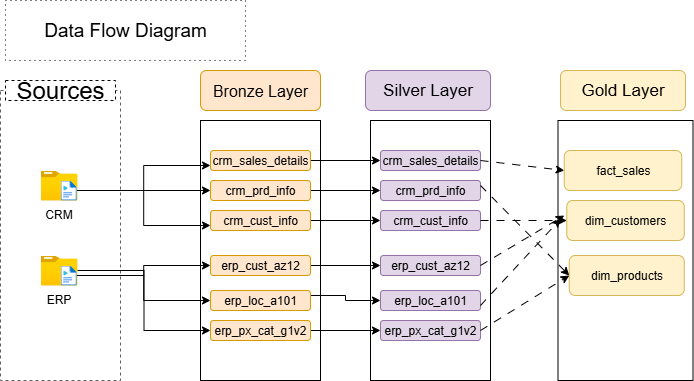

The diagram above was exported from draw.io. Its source (the exported page's mxGraphModel, read from the mxfile embedded in the PNG):
<mxGraphModel dx="786" dy="516" grid="1" gridSize="10" guides="1" tooltips="1" connect="1" arrows="1" fold="1" page="1" pageScale="1" pageWidth="850" pageHeight="1100" math="0" shadow="0">
  <root>
    <mxCell id="0" />
    <mxCell id="1" parent="0" />
    <mxCell id="SBk4uGEy6tsVg_thaGGv-1" value="" style="rounded=0;whiteSpace=wrap;html=1;fillColor=none;dashed=1;strokeColor=light-dark(#5e5e5e, #ededed);" parent="1" vertex="1">
      <mxGeometry x="10" y="100" width="120" height="290" as="geometry" />
    </mxCell>
    <mxCell id="SBk4uGEy6tsVg_thaGGv-2" value="Sources" style="rounded=0;whiteSpace=wrap;html=1;fontSize=24;dashed=1;" parent="1" vertex="1">
      <mxGeometry x="15" y="90" width="110" height="20" as="geometry" />
    </mxCell>
    <mxCell id="SBk4uGEy6tsVg_thaGGv-3" value="CRM" style="image;aspect=fixed;html=1;points=[];align=center;fontSize=12;image=img/lib/azure2/general/Folder_Blank.svg;" parent="1" vertex="1">
      <mxGeometry x="50" y="180" width="36.96" height="30" as="geometry" />
    </mxCell>
    <mxCell id="SBk4uGEy6tsVg_thaGGv-18" style="edgeStyle=orthogonalEdgeStyle;rounded=0;orthogonalLoop=1;jettySize=auto;html=1;entryX=0;entryY=0.5;entryDx=0;entryDy=0;" parent="1" source="SBk4uGEy6tsVg_thaGGv-4" target="SBk4uGEy6tsVg_thaGGv-13" edge="1">
      <mxGeometry relative="1" as="geometry" />
    </mxCell>
    <mxCell id="SBk4uGEy6tsVg_thaGGv-19" style="edgeStyle=orthogonalEdgeStyle;rounded=0;orthogonalLoop=1;jettySize=auto;html=1;entryX=0;entryY=0.75;entryDx=0;entryDy=0;" parent="1" source="SBk4uGEy6tsVg_thaGGv-4" target="SBk4uGEy6tsVg_thaGGv-15" edge="1">
      <mxGeometry relative="1" as="geometry" />
    </mxCell>
    <mxCell id="SBk4uGEy6tsVg_thaGGv-20" style="edgeStyle=orthogonalEdgeStyle;rounded=0;orthogonalLoop=1;jettySize=auto;html=1;entryX=0;entryY=0.75;entryDx=0;entryDy=0;" parent="1" source="SBk4uGEy6tsVg_thaGGv-4" target="SBk4uGEy6tsVg_thaGGv-12" edge="1">
      <mxGeometry relative="1" as="geometry" />
    </mxCell>
    <mxCell id="SBk4uGEy6tsVg_thaGGv-4" value="" style="image;aspect=fixed;html=1;points=[];align=center;fontSize=12;image=img/lib/azure2/general/Media_File.svg;" parent="1" vertex="1">
      <mxGeometry x="70" y="190" width="16.25" height="20" as="geometry" />
    </mxCell>
    <mxCell id="SBk4uGEy6tsVg_thaGGv-26" style="edgeStyle=orthogonalEdgeStyle;rounded=0;orthogonalLoop=1;jettySize=auto;html=1;entryX=0;entryY=0.5;entryDx=0;entryDy=0;" parent="1" source="SBk4uGEy6tsVg_thaGGv-5" target="SBk4uGEy6tsVg_thaGGv-23" edge="1">
      <mxGeometry relative="1" as="geometry" />
    </mxCell>
    <mxCell id="SBk4uGEy6tsVg_thaGGv-5" value="ERP" style="image;aspect=fixed;html=1;points=[];align=center;fontSize=12;image=img/lib/azure2/general/Folder_Blank.svg;" parent="1" vertex="1">
      <mxGeometry x="49.999999999999964" y="265" width="36.96" height="30" as="geometry" />
    </mxCell>
    <mxCell id="SBk4uGEy6tsVg_thaGGv-24" style="edgeStyle=orthogonalEdgeStyle;rounded=0;orthogonalLoop=1;jettySize=auto;html=1;entryX=0;entryY=0.5;entryDx=0;entryDy=0;" parent="1" source="SBk4uGEy6tsVg_thaGGv-6" target="SBk4uGEy6tsVg_thaGGv-21" edge="1">
      <mxGeometry relative="1" as="geometry" />
    </mxCell>
    <mxCell id="SBk4uGEy6tsVg_thaGGv-25" style="edgeStyle=orthogonalEdgeStyle;rounded=0;orthogonalLoop=1;jettySize=auto;html=1;entryX=0;entryY=0.5;entryDx=0;entryDy=0;" parent="1" source="SBk4uGEy6tsVg_thaGGv-6" target="SBk4uGEy6tsVg_thaGGv-22" edge="1">
      <mxGeometry relative="1" as="geometry" />
    </mxCell>
    <mxCell id="SBk4uGEy6tsVg_thaGGv-6" value="" style="image;aspect=fixed;html=1;points=[];align=center;fontSize=12;image=img/lib/azure2/general/Media_File.svg;" parent="1" vertex="1">
      <mxGeometry x="70" y="275" width="16.25" height="20" as="geometry" />
    </mxCell>
    <mxCell id="SBk4uGEy6tsVg_thaGGv-8" value="&lt;font style=&quot;font-size: 19px;&quot;&gt;Data Flow Diagram&lt;/font&gt;" style="rounded=0;whiteSpace=wrap;html=1;dashed=1;dashPattern=1 4;fillColor=none;" parent="1" vertex="1">
      <mxGeometry x="15" y="10" width="240" height="60" as="geometry" />
    </mxCell>
    <mxCell id="SBk4uGEy6tsVg_thaGGv-9" value="" style="rounded=0;whiteSpace=wrap;html=1;fillColor=none;strokeColor=default;" parent="1" vertex="1">
      <mxGeometry x="210" y="130" width="120" height="260" as="geometry" />
    </mxCell>
    <mxCell id="SBk4uGEy6tsVg_thaGGv-11" value="&lt;font style=&quot;font-size: 16px;&quot;&gt;Bronze Layer&lt;/font&gt;" style="rounded=1;whiteSpace=wrap;html=1;fillColor=#ffe6cc;strokeColor=#d79b00;" parent="1" vertex="1">
      <mxGeometry x="210" y="80" width="120" height="40" as="geometry" />
    </mxCell>
    <mxCell id="Pz-q8yQwdmYVx6Bokuys-8" style="edgeStyle=orthogonalEdgeStyle;rounded=0;orthogonalLoop=1;jettySize=auto;html=1;exitX=1;exitY=0.5;exitDx=0;exitDy=0;" parent="1" source="SBk4uGEy6tsVg_thaGGv-12" target="Pz-q8yQwdmYVx6Bokuys-2" edge="1">
      <mxGeometry relative="1" as="geometry" />
    </mxCell>
    <mxCell id="SBk4uGEy6tsVg_thaGGv-12" value="crm_sales_details" style="rounded=1;whiteSpace=wrap;html=1;fillColor=#ffe6cc;strokeColor=#d79b00;" parent="1" vertex="1">
      <mxGeometry x="220" y="160" width="100" height="20" as="geometry" />
    </mxCell>
    <mxCell id="Pz-q8yQwdmYVx6Bokuys-9" style="edgeStyle=orthogonalEdgeStyle;rounded=0;orthogonalLoop=1;jettySize=auto;html=1;exitX=1;exitY=0.5;exitDx=0;exitDy=0;" parent="1" source="SBk4uGEy6tsVg_thaGGv-13" target="Pz-q8yQwdmYVx6Bokuys-3" edge="1">
      <mxGeometry relative="1" as="geometry" />
    </mxCell>
    <mxCell id="SBk4uGEy6tsVg_thaGGv-13" value="crm_prd_info" style="rounded=1;whiteSpace=wrap;html=1;fillColor=#ffe6cc;strokeColor=#d79b00;" parent="1" vertex="1">
      <mxGeometry x="220" y="190" width="100" height="20" as="geometry" />
    </mxCell>
    <mxCell id="Pz-q8yQwdmYVx6Bokuys-10" style="edgeStyle=orthogonalEdgeStyle;rounded=0;orthogonalLoop=1;jettySize=auto;html=1;exitX=1;exitY=0.5;exitDx=0;exitDy=0;" parent="1" source="SBk4uGEy6tsVg_thaGGv-15" target="Pz-q8yQwdmYVx6Bokuys-4" edge="1">
      <mxGeometry relative="1" as="geometry" />
    </mxCell>
    <mxCell id="SBk4uGEy6tsVg_thaGGv-15" value="crm_cust_info" style="rounded=1;whiteSpace=wrap;html=1;fillColor=#ffe6cc;strokeColor=#d79b00;" parent="1" vertex="1">
      <mxGeometry x="220" y="220" width="100" height="20" as="geometry" />
    </mxCell>
    <mxCell id="Pz-q8yQwdmYVx6Bokuys-11" style="edgeStyle=orthogonalEdgeStyle;rounded=0;orthogonalLoop=1;jettySize=auto;html=1;exitX=1;exitY=0.5;exitDx=0;exitDy=0;entryX=0;entryY=0.5;entryDx=0;entryDy=0;" parent="1" source="SBk4uGEy6tsVg_thaGGv-21" target="Pz-q8yQwdmYVx6Bokuys-5" edge="1">
      <mxGeometry relative="1" as="geometry" />
    </mxCell>
    <mxCell id="SBk4uGEy6tsVg_thaGGv-21" value="erp_cust_az12" style="rounded=1;whiteSpace=wrap;html=1;fillColor=#ffe6cc;strokeColor=#d79b00;" parent="1" vertex="1">
      <mxGeometry x="220" y="265" width="100" height="20" as="geometry" />
    </mxCell>
    <mxCell id="Pz-q8yQwdmYVx6Bokuys-12" style="edgeStyle=orthogonalEdgeStyle;rounded=0;orthogonalLoop=1;jettySize=auto;html=1;exitX=1;exitY=0.25;exitDx=0;exitDy=0;" parent="1" source="SBk4uGEy6tsVg_thaGGv-22" target="Pz-q8yQwdmYVx6Bokuys-6" edge="1">
      <mxGeometry relative="1" as="geometry" />
    </mxCell>
    <mxCell id="SBk4uGEy6tsVg_thaGGv-22" value="erp_loc_a101" style="rounded=1;whiteSpace=wrap;html=1;fillColor=#ffe6cc;strokeColor=#d79b00;" parent="1" vertex="1">
      <mxGeometry x="220" y="300" width="100" height="20" as="geometry" />
    </mxCell>
    <mxCell id="Pz-q8yQwdmYVx6Bokuys-13" style="edgeStyle=orthogonalEdgeStyle;rounded=0;orthogonalLoop=1;jettySize=auto;html=1;exitX=1;exitY=0.5;exitDx=0;exitDy=0;entryX=0;entryY=0.5;entryDx=0;entryDy=0;" parent="1" source="SBk4uGEy6tsVg_thaGGv-23" target="Pz-q8yQwdmYVx6Bokuys-7" edge="1">
      <mxGeometry relative="1" as="geometry" />
    </mxCell>
    <mxCell id="SBk4uGEy6tsVg_thaGGv-23" value="erp_px_cat_g1v2" style="rounded=1;whiteSpace=wrap;html=1;fillColor=#ffe6cc;strokeColor=#d79b00;" parent="1" vertex="1">
      <mxGeometry x="220" y="330" width="100" height="20" as="geometry" />
    </mxCell>
    <mxCell id="SBk4uGEy6tsVg_thaGGv-27" value="&lt;font style=&quot;font-size: 17px;&quot;&gt;Silver Layer&lt;/font&gt;" style="rounded=1;whiteSpace=wrap;html=1;fillColor=#e1d5e7;strokeColor=#9673a6;" parent="1" vertex="1">
      <mxGeometry x="375" y="80" width="125" height="40" as="geometry" />
    </mxCell>
    <mxCell id="Pz-q8yQwdmYVx6Bokuys-1" value="" style="rounded=0;whiteSpace=wrap;html=1;fillColor=none;strokeColor=default;" parent="1" vertex="1">
      <mxGeometry x="380" y="130" width="120" height="260" as="geometry" />
    </mxCell>
    <mxCell id="Pz-q8yQwdmYVx6Bokuys-2" value="crm_sales_details" style="rounded=1;whiteSpace=wrap;html=1;fillColor=#e1d5e7;strokeColor=#9673a6;" parent="1" vertex="1">
      <mxGeometry x="390" y="160" width="100" height="20" as="geometry" />
    </mxCell>
    <mxCell id="Pz-q8yQwdmYVx6Bokuys-3" value="crm_prd_info" style="rounded=1;whiteSpace=wrap;html=1;fillColor=#e1d5e7;strokeColor=#9673a6;" parent="1" vertex="1">
      <mxGeometry x="390" y="190" width="100" height="20" as="geometry" />
    </mxCell>
    <mxCell id="Pz-q8yQwdmYVx6Bokuys-4" value="crm_cust_info" style="rounded=1;whiteSpace=wrap;html=1;fillColor=#e1d5e7;strokeColor=#9673a6;" parent="1" vertex="1">
      <mxGeometry x="390" y="220" width="100" height="20" as="geometry" />
    </mxCell>
    <mxCell id="Pz-q8yQwdmYVx6Bokuys-5" value="erp_cust_az12" style="rounded=1;whiteSpace=wrap;html=1;fillColor=#e1d5e7;strokeColor=#9673a6;" parent="1" vertex="1">
      <mxGeometry x="390" y="265" width="100" height="20" as="geometry" />
    </mxCell>
    <mxCell id="Pz-q8yQwdmYVx6Bokuys-6" value="erp_loc_a101" style="rounded=1;whiteSpace=wrap;html=1;fillColor=#e1d5e7;strokeColor=#9673a6;" parent="1" vertex="1">
      <mxGeometry x="390" y="300" width="100" height="20" as="geometry" />
    </mxCell>
    <mxCell id="Pz-q8yQwdmYVx6Bokuys-7" value="erp_px_cat_g1v2" style="rounded=1;whiteSpace=wrap;html=1;fillColor=#e1d5e7;strokeColor=#9673a6;" parent="1" vertex="1">
      <mxGeometry x="390" y="330" width="100" height="20" as="geometry" />
    </mxCell>
    <mxCell id="-12-t1sZmjx4NbRTBHMX-10" value="&lt;font style=&quot;font-size: 17px;&quot;&gt;Gold Layer&lt;/font&gt;" style="rounded=1;whiteSpace=wrap;html=1;fillColor=#fff2cc;strokeColor=#d6b656;" parent="1" vertex="1">
      <mxGeometry x="570" y="80" width="125" height="40" as="geometry" />
    </mxCell>
    <mxCell id="-12-t1sZmjx4NbRTBHMX-11" value="" style="rounded=0;whiteSpace=wrap;html=1;fillColor=none;strokeColor=default;" parent="1" vertex="1">
      <mxGeometry x="567.5" y="130" width="135" height="260" as="geometry" />
    </mxCell>
    <mxCell id="-12-t1sZmjx4NbRTBHMX-12" value="fact_sales" style="rounded=1;whiteSpace=wrap;html=1;fillColor=#fff2cc;strokeColor=#d6b656;" parent="1" vertex="1">
      <mxGeometry x="573.75" y="160" width="117.5" height="40" as="geometry" />
    </mxCell>
    <mxCell id="-12-t1sZmjx4NbRTBHMX-13" value="dim_customers" style="rounded=1;whiteSpace=wrap;html=1;fillColor=#fff2cc;strokeColor=#d6b656;" parent="1" vertex="1">
      <mxGeometry x="576.25" y="210" width="117.5" height="40" as="geometry" />
    </mxCell>
    <mxCell id="-12-t1sZmjx4NbRTBHMX-14" value="dim_products" style="rounded=1;whiteSpace=wrap;html=1;fillColor=#fff2cc;strokeColor=#d6b656;" parent="1" vertex="1">
      <mxGeometry x="578.75" y="265" width="115" height="40" as="geometry" />
    </mxCell>
    <mxCell id="-12-t1sZmjx4NbRTBHMX-20" value="" style="endArrow=classic;html=1;rounded=0;exitX=1;exitY=0.5;exitDx=0;exitDy=0;entryX=0;entryY=0.5;entryDx=0;entryDy=0;flowAnimation=1;" parent="1" source="Pz-q8yQwdmYVx6Bokuys-2" target="-12-t1sZmjx4NbRTBHMX-12" edge="1">
      <mxGeometry width="50" height="50" relative="1" as="geometry">
        <mxPoint x="517.5" y="230" as="sourcePoint" />
        <mxPoint x="567.5" y="180" as="targetPoint" />
      </mxGeometry>
    </mxCell>
    <mxCell id="-12-t1sZmjx4NbRTBHMX-29" value="" style="endArrow=classic;html=1;rounded=0;exitX=1;exitY=0.5;exitDx=0;exitDy=0;entryX=0;entryY=0.5;entryDx=0;entryDy=0;flowAnimation=1;" parent="1" source="Pz-q8yQwdmYVx6Bokuys-4" target="-12-t1sZmjx4NbRTBHMX-13" edge="1">
      <mxGeometry width="50" height="50" relative="1" as="geometry">
        <mxPoint x="520" y="275" as="sourcePoint" />
        <mxPoint x="570" y="225" as="targetPoint" />
      </mxGeometry>
    </mxCell>
    <mxCell id="-12-t1sZmjx4NbRTBHMX-31" value="" style="endArrow=classic;html=1;rounded=0;exitX=1;exitY=0.5;exitDx=0;exitDy=0;flowAnimation=1;" parent="1" source="Pz-q8yQwdmYVx6Bokuys-5" edge="1">
      <mxGeometry width="50" height="50" relative="1" as="geometry">
        <mxPoint x="523.75" y="275" as="sourcePoint" />
        <mxPoint x="573.75" y="225" as="targetPoint" />
      </mxGeometry>
    </mxCell>
    <mxCell id="-12-t1sZmjx4NbRTBHMX-32" value="" style="endArrow=classic;html=1;rounded=0;entryX=0.019;entryY=0.379;entryDx=0;entryDy=0;entryPerimeter=0;flowAnimation=1;" parent="1" target="-12-t1sZmjx4NbRTBHMX-11" edge="1">
      <mxGeometry width="50" height="50" relative="1" as="geometry">
        <mxPoint x="490" y="315" as="sourcePoint" />
        <mxPoint x="540" y="265" as="targetPoint" />
      </mxGeometry>
    </mxCell>
    <mxCell id="-12-t1sZmjx4NbRTBHMX-33" value="" style="endArrow=classic;html=1;rounded=0;exitX=1;exitY=0.25;exitDx=0;exitDy=0;flowAnimation=1;" parent="1" source="Pz-q8yQwdmYVx6Bokuys-3" edge="1">
      <mxGeometry width="50" height="50" relative="1" as="geometry">
        <mxPoint x="528.75" y="335" as="sourcePoint" />
        <mxPoint x="578.75" y="285" as="targetPoint" />
      </mxGeometry>
    </mxCell>
    <mxCell id="-12-t1sZmjx4NbRTBHMX-34" value="" style="endArrow=classic;html=1;rounded=0;exitX=1;exitY=0.5;exitDx=0;exitDy=0;flowAnimation=1;" parent="1" source="Pz-q8yQwdmYVx6Bokuys-7" edge="1">
      <mxGeometry width="50" height="50" relative="1" as="geometry">
        <mxPoint x="528.75" y="335" as="sourcePoint" />
        <mxPoint x="578.75" y="285" as="targetPoint" />
      </mxGeometry>
    </mxCell>
  </root>
</mxGraphModel>